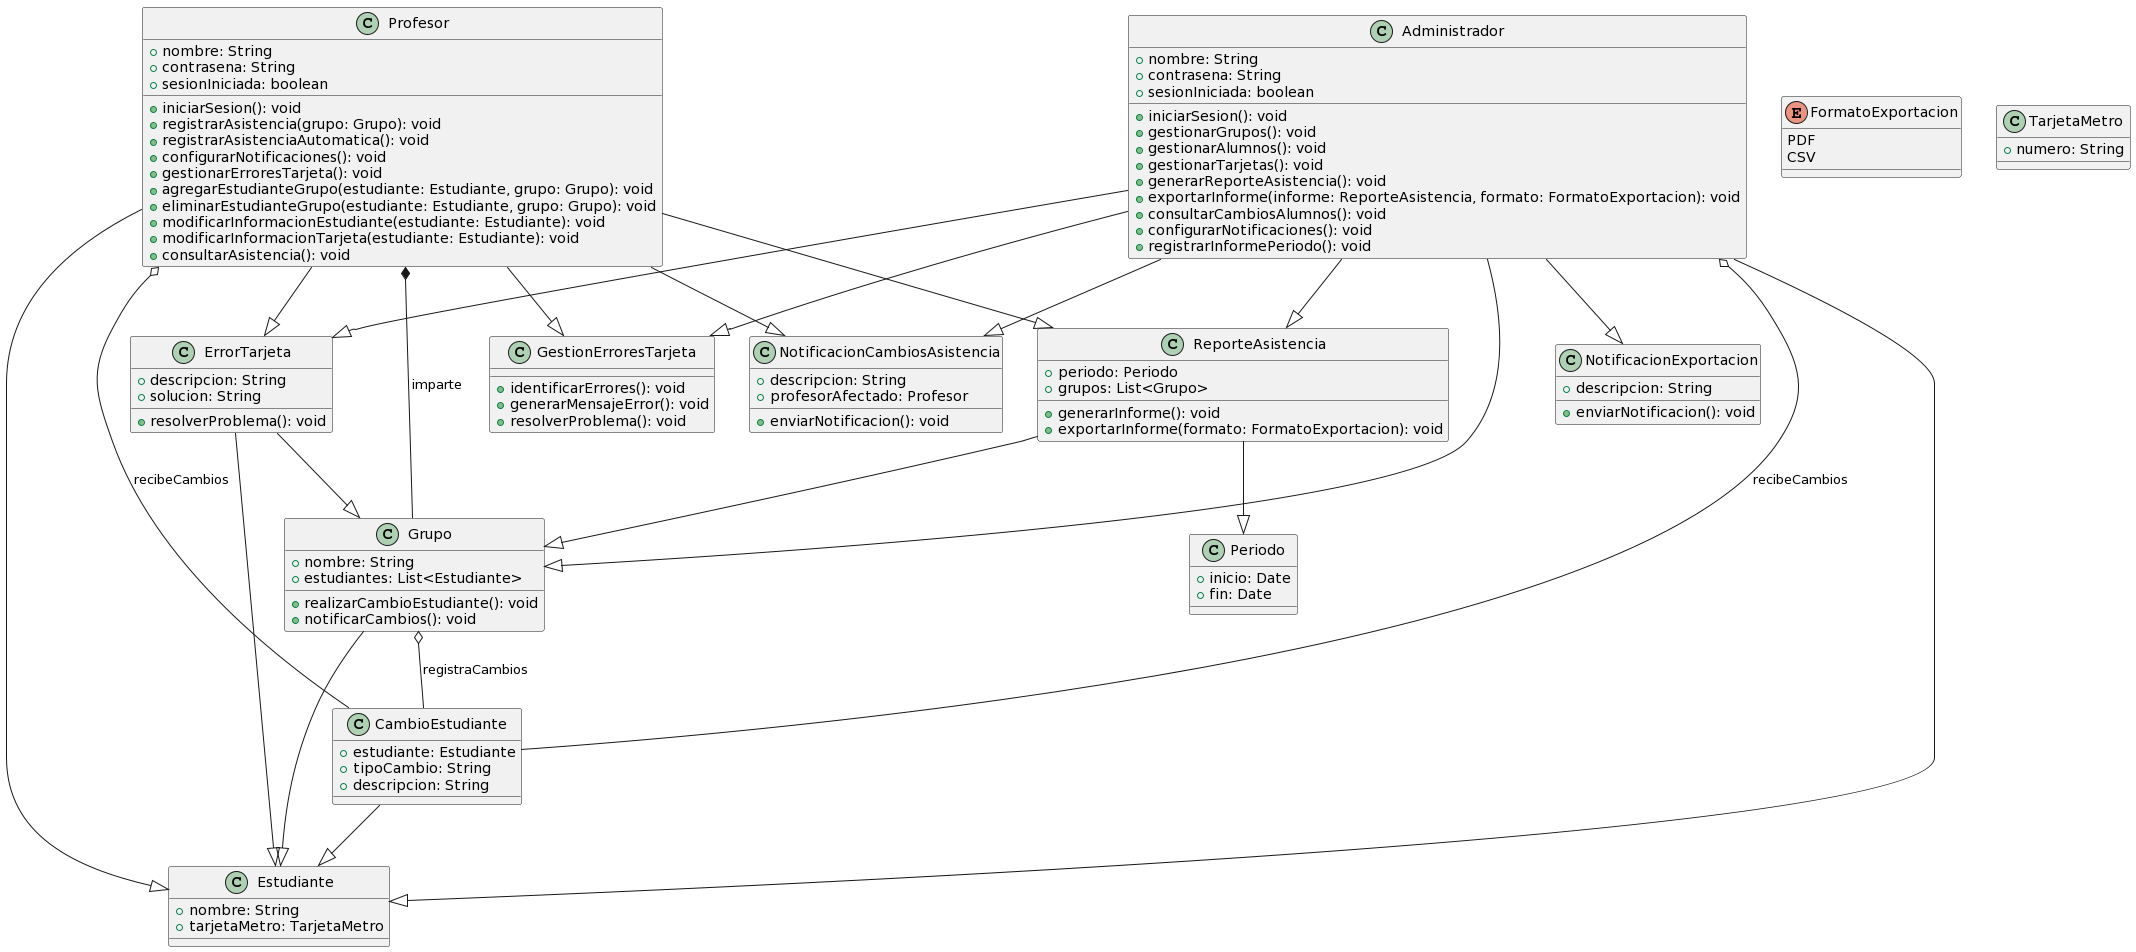

The diagram above was rendered by PlantUML. Its source (embedded in the PNG):
@startuml
class Profesor {
  +nombre: String
  +contrasena: String
  +sesionIniciada: boolean
  +iniciarSesion(): void
  +registrarAsistencia(grupo: Grupo): void
  +registrarAsistenciaAutomatica(): void
  +configurarNotificaciones(): void
  +gestionarErroresTarjeta(): void
  +agregarEstudianteGrupo(estudiante: Estudiante, grupo: Grupo): void
  +eliminarEstudianteGrupo(estudiante: Estudiante, grupo: Grupo): void
  +modificarInformacionEstudiante(estudiante: Estudiante): void
  +modificarInformacionTarjeta(estudiante: Estudiante): void
  +consultarAsistencia(): void
}

class NotificacionCambiosAsistencia {
  +descripcion: String
  +profesorAfectado: Profesor
  +enviarNotificacion(): void
}

class GestionErroresTarjeta {
  +identificarErrores(): void
  +generarMensajeError(): void
  +resolverProblema(): void
}

class Administrador {
  +nombre: String
  +contrasena: String
  +sesionIniciada: boolean
  +iniciarSesion(): void
  +gestionarGrupos(): void
  +gestionarAlumnos(): void
  +gestionarTarjetas(): void
  +generarReporteAsistencia(): void
  +exportarInforme(informe: ReporteAsistencia, formato: FormatoExportacion): void
  +consultarCambiosAlumnos(): void
  +configurarNotificaciones(): void
  +registrarInformePeriodo(): void
}

class NotificacionExportacion {
  +descripcion: String
  +enviarNotificacion(): void
}

class CambioEstudiante {
  +estudiante: Estudiante
  +tipoCambio: String
  +descripcion: String
}

enum FormatoExportacion {
  PDF
  CSV
}

class Periodo {
  +inicio: Date
  +fin: Date
}

class ErrorTarjeta {
  +descripcion: String
  +solucion: String
  +resolverProblema(): void
}

class Estudiante {
  +nombre: String
  +tarjetaMetro: TarjetaMetro
}

class TarjetaMetro {
  +numero: String
}

class Grupo {
  +nombre: String
  +estudiantes: List<Estudiante>
  +realizarCambioEstudiante(): void
  +notificarCambios(): void
}

class ReporteAsistencia {
  +periodo: Periodo
  +grupos: List<Grupo>
  +generarInforme(): void
  +exportarInforme(formato: FormatoExportacion): void
}

Profesor --|> Estudiante
Profesor --|> ReporteAsistencia
Profesor *-- Grupo : imparte
Profesor o-- CambioEstudiante : recibeCambios
Profesor --|> ErrorTarjeta
Profesor --|> NotificacionCambiosAsistencia
Profesor --|> GestionErroresTarjeta

Administrador --|> Estudiante
Administrador --|> Grupo
Administrador --|> ReporteAsistencia
Administrador o-- CambioEstudiante : recibeCambios
Administrador --|> ErrorTarjeta
Administrador --|> NotificacionCambiosAsistencia
Administrador --|> NotificacionExportacion
Administrador --|> GestionErroresTarjeta

ReporteAsistencia --|> Grupo
ReporteAsistencia --|> Periodo

Grupo --|> Estudiante
Grupo o-- CambioEstudiante : registraCambios

CambioEstudiante --|> Estudiante

ErrorTarjeta --|> Estudiante
ErrorTarjeta --|> Grupo
@enduml